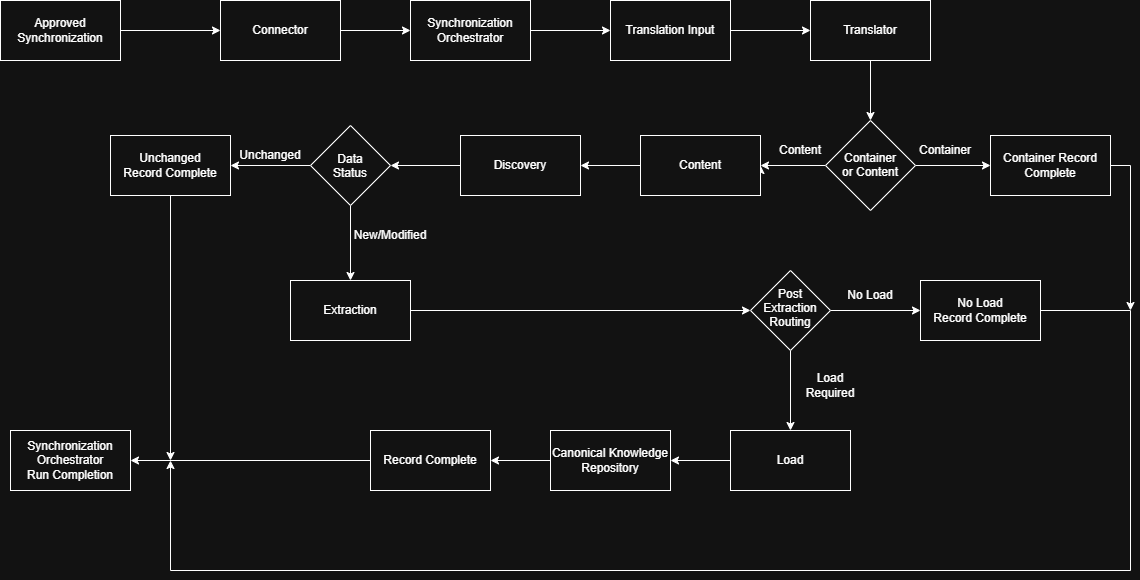

The diagram above was exported from draw.io. Its source (the exported page's mxGraphModel, read from the mxfile embedded in the PNG):
<mxGraphModel dx="1414" dy="841" grid="1" gridSize="10" guides="1" tooltips="1" connect="1" arrows="1" fold="1" page="1" pageScale="1" pageWidth="850" pageHeight="1100" math="0" shadow="0">
  <root>
    <mxCell id="0" />
    <mxCell id="1" parent="0" />
    <mxCell id="W_2ohWaPeVLCzBUEDo2g-57" edge="1" parent="1" source="W_2ohWaPeVLCzBUEDo2g-1" style="edgeStyle=orthogonalEdgeStyle;rounded=0;orthogonalLoop=1;jettySize=auto;html=1;entryX=0;entryY=0.5;entryDx=0;entryDy=0;" target="W_2ohWaPeVLCzBUEDo2g-13">
      <mxGeometry relative="1" as="geometry" />
    </mxCell>
    <mxCell id="W_2ohWaPeVLCzBUEDo2g-1" parent="1" style="rounded=0;whiteSpace=wrap;html=1;" value="Approved Synchronization" vertex="1">
      <mxGeometry height="60" width="120" x="20" y="50" as="geometry" />
    </mxCell>
    <mxCell id="W_2ohWaPeVLCzBUEDo2g-38" edge="1" parent="1" source="W_2ohWaPeVLCzBUEDo2g-11" style="edgeStyle=orthogonalEdgeStyle;rounded=0;orthogonalLoop=1;jettySize=auto;html=1;entryX=1;entryY=0.5;entryDx=0;entryDy=0;" target="W_2ohWaPeVLCzBUEDo2g-20">
      <mxGeometry relative="1" as="geometry">
        <mxPoint x="270" y="215" as="targetPoint" />
      </mxGeometry>
    </mxCell>
    <mxCell id="W_2ohWaPeVLCzBUEDo2g-39" edge="1" parent="1" source="W_2ohWaPeVLCzBUEDo2g-11" style="edgeStyle=orthogonalEdgeStyle;rounded=0;orthogonalLoop=1;jettySize=auto;html=1;entryX=0.5;entryY=0;entryDx=0;entryDy=0;" target="W_2ohWaPeVLCzBUEDo2g-21">
      <mxGeometry relative="1" as="geometry" />
    </mxCell>
    <mxCell id="W_2ohWaPeVLCzBUEDo2g-11" parent="1" style="rhombus;whiteSpace=wrap;html=1;shapeInside=1;" value="Data Status" vertex="1">
      <mxGeometry height="80" width="80" x="330" y="175" as="geometry" />
    </mxCell>
    <mxCell id="W_2ohWaPeVLCzBUEDo2g-59" edge="1" parent="1" source="W_2ohWaPeVLCzBUEDo2g-12" style="edgeStyle=orthogonalEdgeStyle;rounded=0;orthogonalLoop=1;jettySize=auto;html=1;entryX=0;entryY=0.5;entryDx=0;entryDy=0;" target="W_2ohWaPeVLCzBUEDo2g-14">
      <mxGeometry relative="1" as="geometry" />
    </mxCell>
    <mxCell id="W_2ohWaPeVLCzBUEDo2g-12" parent="1" style="rounded=0;whiteSpace=wrap;html=1;" value="Synchronization Orchestrator" vertex="1">
      <mxGeometry height="60" width="120" x="430" y="50" as="geometry" />
    </mxCell>
    <mxCell id="W_2ohWaPeVLCzBUEDo2g-58" edge="1" parent="1" source="W_2ohWaPeVLCzBUEDo2g-13" style="edgeStyle=orthogonalEdgeStyle;rounded=0;orthogonalLoop=1;jettySize=auto;html=1;entryX=0;entryY=0.5;entryDx=0;entryDy=0;" target="W_2ohWaPeVLCzBUEDo2g-12">
      <mxGeometry relative="1" as="geometry" />
    </mxCell>
    <mxCell id="W_2ohWaPeVLCzBUEDo2g-13" parent="1" style="rounded=0;whiteSpace=wrap;html=1;" value="Connector" vertex="1">
      <mxGeometry height="60" width="120" x="240" y="50" as="geometry" />
    </mxCell>
    <mxCell id="W_2ohWaPeVLCzBUEDo2g-32" edge="1" parent="1" source="W_2ohWaPeVLCzBUEDo2g-14" style="edgeStyle=orthogonalEdgeStyle;rounded=0;orthogonalLoop=1;jettySize=auto;html=1;exitX=1;exitY=0.5;exitDx=0;exitDy=0;entryX=0;entryY=0.5;entryDx=0;entryDy=0;" target="W_2ohWaPeVLCzBUEDo2g-15">
      <mxGeometry relative="1" as="geometry" />
    </mxCell>
    <mxCell id="W_2ohWaPeVLCzBUEDo2g-14" parent="1" style="rounded=0;whiteSpace=wrap;html=1;" value="Translation Input" vertex="1">
      <mxGeometry height="60" width="120" x="630" y="50" as="geometry" />
    </mxCell>
    <mxCell id="W_2ohWaPeVLCzBUEDo2g-33" edge="1" parent="1" source="W_2ohWaPeVLCzBUEDo2g-15" style="edgeStyle=orthogonalEdgeStyle;rounded=0;orthogonalLoop=1;jettySize=auto;html=1;exitX=0.5;exitY=1;exitDx=0;exitDy=0;entryX=0.5;entryY=0;entryDx=0;entryDy=0;" target="W_2ohWaPeVLCzBUEDo2g-16">
      <mxGeometry relative="1" as="geometry" />
    </mxCell>
    <mxCell id="W_2ohWaPeVLCzBUEDo2g-15" parent="1" style="rounded=0;whiteSpace=wrap;html=1;" value="Translator" vertex="1">
      <mxGeometry height="60" width="120" x="830" y="50" as="geometry" />
    </mxCell>
    <mxCell id="W_2ohWaPeVLCzBUEDo2g-34" edge="1" parent="1" source="W_2ohWaPeVLCzBUEDo2g-16" style="edgeStyle=orthogonalEdgeStyle;rounded=0;orthogonalLoop=1;jettySize=auto;html=1;exitX=1;exitY=0.5;exitDx=0;exitDy=0;entryX=0;entryY=0.5;entryDx=0;entryDy=0;" target="W_2ohWaPeVLCzBUEDo2g-17">
      <mxGeometry relative="1" as="geometry" />
    </mxCell>
    <mxCell id="W_2ohWaPeVLCzBUEDo2g-35" edge="1" parent="1" style="edgeStyle=orthogonalEdgeStyle;rounded=0;orthogonalLoop=1;jettySize=auto;html=1;exitX=0;exitY=0.5;exitDx=0;exitDy=0;entryX=1;entryY=0.5;entryDx=0;entryDy=0;" target="W_2ohWaPeVLCzBUEDo2g-18">
      <mxGeometry relative="1" as="geometry">
        <mxPoint x="750" y="220" as="sourcePoint" />
      </mxGeometry>
    </mxCell>
    <mxCell id="W_2ohWaPeVLCzBUEDo2g-74" edge="1" parent="1" source="W_2ohWaPeVLCzBUEDo2g-16" style="edgeStyle=orthogonalEdgeStyle;rounded=0;orthogonalLoop=1;jettySize=auto;html=1;entryX=1;entryY=0.5;entryDx=0;entryDy=0;" target="W_2ohWaPeVLCzBUEDo2g-18">
      <mxGeometry relative="1" as="geometry" />
    </mxCell>
    <mxCell id="W_2ohWaPeVLCzBUEDo2g-16" parent="1" style="rhombus;whiteSpace=wrap;html=1;shapeInside=1;" value="Container or Content" vertex="1">
      <mxGeometry height="90" width="90" x="845" y="170" as="geometry" />
    </mxCell>
    <mxCell id="W_2ohWaPeVLCzBUEDo2g-72" edge="1" parent="1" source="W_2ohWaPeVLCzBUEDo2g-17" style="edgeStyle=orthogonalEdgeStyle;rounded=0;orthogonalLoop=1;jettySize=auto;html=1;">
      <mxGeometry relative="1" as="geometry">
        <mxPoint x="1150" y="360" as="targetPoint" />
      </mxGeometry>
    </mxCell>
    <mxCell id="W_2ohWaPeVLCzBUEDo2g-17" parent="1" style="rounded=0;whiteSpace=wrap;html=1;" value="Container Record Complete" vertex="1">
      <mxGeometry height="60" width="120" x="1010" y="185" as="geometry" />
    </mxCell>
    <mxCell id="W_2ohWaPeVLCzBUEDo2g-36" edge="1" parent="1" source="W_2ohWaPeVLCzBUEDo2g-18" style="edgeStyle=orthogonalEdgeStyle;rounded=0;orthogonalLoop=1;jettySize=auto;html=1;exitX=0;exitY=0.5;exitDx=0;exitDy=0;entryX=1;entryY=0.5;entryDx=0;entryDy=0;" target="W_2ohWaPeVLCzBUEDo2g-19">
      <mxGeometry relative="1" as="geometry" />
    </mxCell>
    <mxCell id="W_2ohWaPeVLCzBUEDo2g-18" parent="1" style="rounded=0;whiteSpace=wrap;html=1;" value="Content" vertex="1">
      <mxGeometry height="60" width="120" x="660" y="185" as="geometry" />
    </mxCell>
    <mxCell id="W_2ohWaPeVLCzBUEDo2g-37" edge="1" parent="1" source="W_2ohWaPeVLCzBUEDo2g-19" style="edgeStyle=orthogonalEdgeStyle;rounded=0;orthogonalLoop=1;jettySize=auto;html=1;exitX=0;exitY=0.5;exitDx=0;exitDy=0;entryX=1;entryY=0.5;entryDx=0;entryDy=0;" target="W_2ohWaPeVLCzBUEDo2g-11">
      <mxGeometry relative="1" as="geometry" />
    </mxCell>
    <mxCell id="W_2ohWaPeVLCzBUEDo2g-19" parent="1" style="rounded=0;whiteSpace=wrap;html=1;" value="Discovery" vertex="1">
      <mxGeometry height="60" width="120" x="480" y="185" as="geometry" />
    </mxCell>
    <mxCell id="W_2ohWaPeVLCzBUEDo2g-73" edge="1" parent="1" source="W_2ohWaPeVLCzBUEDo2g-20" style="edgeStyle=orthogonalEdgeStyle;rounded=0;orthogonalLoop=1;jettySize=auto;html=1;">
      <mxGeometry relative="1" as="geometry">
        <mxPoint x="190" y="510" as="targetPoint" />
      </mxGeometry>
    </mxCell>
    <mxCell id="W_2ohWaPeVLCzBUEDo2g-20" parent="1" style="rounded=0;whiteSpace=wrap;html=1;" value="Unchanged&lt;div&gt;Record Complete&lt;/div&gt;" vertex="1">
      <mxGeometry height="60" width="120" x="130" y="185" as="geometry" />
    </mxCell>
    <mxCell id="W_2ohWaPeVLCzBUEDo2g-40" edge="1" parent="1" source="W_2ohWaPeVLCzBUEDo2g-21" style="edgeStyle=orthogonalEdgeStyle;rounded=0;orthogonalLoop=1;jettySize=auto;html=1;exitX=1;exitY=0.5;exitDx=0;exitDy=0;entryX=0;entryY=0.5;entryDx=0;entryDy=0;" target="W_2ohWaPeVLCzBUEDo2g-24">
      <mxGeometry relative="1" as="geometry">
        <mxPoint x="640" y="360" as="targetPoint" />
      </mxGeometry>
    </mxCell>
    <mxCell id="W_2ohWaPeVLCzBUEDo2g-21" parent="1" style="rounded=0;whiteSpace=wrap;html=1;" value="Extraction" vertex="1">
      <mxGeometry height="60" width="120" x="310" y="330" as="geometry" />
    </mxCell>
    <mxCell id="W_2ohWaPeVLCzBUEDo2g-43" edge="1" parent="1" source="W_2ohWaPeVLCzBUEDo2g-24" style="edgeStyle=orthogonalEdgeStyle;rounded=0;orthogonalLoop=1;jettySize=auto;html=1;exitX=1;exitY=0.5;exitDx=0;exitDy=0;entryX=0;entryY=0.5;entryDx=0;entryDy=0;" target="W_2ohWaPeVLCzBUEDo2g-25">
      <mxGeometry relative="1" as="geometry" />
    </mxCell>
    <mxCell id="W_2ohWaPeVLCzBUEDo2g-44" edge="1" parent="1" source="W_2ohWaPeVLCzBUEDo2g-24" style="edgeStyle=orthogonalEdgeStyle;rounded=0;orthogonalLoop=1;jettySize=auto;html=1;exitX=0.5;exitY=1;exitDx=0;exitDy=0;entryX=0.5;entryY=0;entryDx=0;entryDy=0;">
      <mxGeometry relative="1" as="geometry">
        <mxPoint x="810" y="480" as="targetPoint" />
      </mxGeometry>
    </mxCell>
    <mxCell id="W_2ohWaPeVLCzBUEDo2g-24" parent="1" style="rhombus;whiteSpace=wrap;html=1;shapeInside=1;" value="Post Extraction Routing" vertex="1">
      <mxGeometry height="80" width="80" x="770" y="320" as="geometry" />
    </mxCell>
    <mxCell id="W_2ohWaPeVLCzBUEDo2g-71" edge="1" parent="1" source="W_2ohWaPeVLCzBUEDo2g-25" style="edgeStyle=orthogonalEdgeStyle;rounded=0;orthogonalLoop=1;jettySize=auto;html=1;exitX=1;exitY=0.5;exitDx=0;exitDy=0;">
      <mxGeometry relative="1" as="geometry">
        <Array as="points">
          <mxPoint x="1150" y="360" />
          <mxPoint x="1150" y="620" />
          <mxPoint x="190" y="620" />
        </Array>
        <mxPoint x="190" y="510" as="targetPoint" />
      </mxGeometry>
    </mxCell>
    <mxCell id="W_2ohWaPeVLCzBUEDo2g-25" parent="1" style="rounded=0;whiteSpace=wrap;html=1;" value="No Load&lt;div&gt;Record Complete&lt;/div&gt;" vertex="1">
      <mxGeometry height="60" width="120" x="940" y="330" as="geometry" />
    </mxCell>
    <mxCell id="W_2ohWaPeVLCzBUEDo2g-46" edge="1" parent="1" source="W_2ohWaPeVLCzBUEDo2g-27" style="edgeStyle=orthogonalEdgeStyle;rounded=0;orthogonalLoop=1;jettySize=auto;html=1;exitX=0;exitY=0.5;exitDx=0;exitDy=0;entryX=1;entryY=0.5;entryDx=0;entryDy=0;" target="W_2ohWaPeVLCzBUEDo2g-28">
      <mxGeometry relative="1" as="geometry" />
    </mxCell>
    <mxCell id="W_2ohWaPeVLCzBUEDo2g-27" parent="1" style="rounded=0;whiteSpace=wrap;html=1;" value="Load" vertex="1">
      <mxGeometry height="60" width="120" x="750" y="480" as="geometry" />
    </mxCell>
    <mxCell id="W_2ohWaPeVLCzBUEDo2g-56" edge="1" parent="1" source="W_2ohWaPeVLCzBUEDo2g-28" style="edgeStyle=orthogonalEdgeStyle;rounded=0;orthogonalLoop=1;jettySize=auto;html=1;entryX=1;entryY=0.5;entryDx=0;entryDy=0;">
      <mxGeometry relative="1" as="geometry">
        <mxPoint x="510" y="510" as="targetPoint" />
      </mxGeometry>
    </mxCell>
    <mxCell id="W_2ohWaPeVLCzBUEDo2g-28" parent="1" style="rounded=0;whiteSpace=wrap;html=1;" value="Canonical Knowledge Repository" vertex="1">
      <mxGeometry height="60" width="120" x="570" y="480" as="geometry" />
    </mxCell>
    <mxCell id="W_2ohWaPeVLCzBUEDo2g-67" edge="1" parent="1" source="W_2ohWaPeVLCzBUEDo2g-55" style="edgeStyle=orthogonalEdgeStyle;rounded=0;orthogonalLoop=1;jettySize=auto;html=1;exitX=0;exitY=0.5;exitDx=0;exitDy=0;entryX=1;entryY=0.5;entryDx=0;entryDy=0;" target="W_2ohWaPeVLCzBUEDo2g-65">
      <mxGeometry relative="1" as="geometry" />
    </mxCell>
    <mxCell id="W_2ohWaPeVLCzBUEDo2g-55" parent="1" style="rounded=0;whiteSpace=wrap;html=1;" value="Record Complete" vertex="1">
      <mxGeometry height="60" width="120" x="390" y="480" as="geometry" />
    </mxCell>
    <mxCell id="W_2ohWaPeVLCzBUEDo2g-65" parent="1" style="rounded=0;whiteSpace=wrap;html=1;" value="Synchronization Orchestrator&lt;div&gt;Run Completion&lt;/div&gt;" vertex="1">
      <mxGeometry height="60" width="120" x="30" y="480" as="geometry" />
    </mxCell>
    <mxCell id="W_2ohWaPeVLCzBUEDo2g-75" parent="1" style="text;html=1;whiteSpace=wrap;strokeColor=none;fillColor=none;align=center;verticalAlign=middle;rounded=0;" value="Container" vertex="1">
      <mxGeometry height="30" width="60" x="935" y="185" as="geometry" />
    </mxCell>
    <mxCell id="W_2ohWaPeVLCzBUEDo2g-77" parent="1" style="text;html=1;whiteSpace=wrap;strokeColor=none;fillColor=none;align=center;verticalAlign=middle;rounded=0;" value="Unchanged" vertex="1">
      <mxGeometry height="30" width="60" x="260" y="190" as="geometry" />
    </mxCell>
    <mxCell id="W_2ohWaPeVLCzBUEDo2g-78" parent="1" style="text;html=1;whiteSpace=wrap;strokeColor=none;fillColor=none;align=center;verticalAlign=middle;rounded=0;" value="Content" vertex="1">
      <mxGeometry height="30" width="60" x="790" y="185" as="geometry" />
    </mxCell>
    <mxCell id="W_2ohWaPeVLCzBUEDo2g-79" parent="1" style="text;html=1;whiteSpace=wrap;strokeColor=none;fillColor=none;align=center;verticalAlign=middle;rounded=0;" value="New/Modified" vertex="1">
      <mxGeometry height="30" width="60" x="380" y="270" as="geometry" />
    </mxCell>
    <mxCell id="W_2ohWaPeVLCzBUEDo2g-80" parent="1" style="text;html=1;whiteSpace=wrap;strokeColor=none;fillColor=none;align=center;verticalAlign=middle;rounded=0;" value="Load Required" vertex="1">
      <mxGeometry height="30" width="60" x="820" y="420" as="geometry" />
    </mxCell>
    <mxCell id="W_2ohWaPeVLCzBUEDo2g-81" parent="1" style="text;html=1;whiteSpace=wrap;strokeColor=none;fillColor=none;align=center;verticalAlign=middle;rounded=0;" value="No Load" vertex="1">
      <mxGeometry height="30" width="60" x="860" y="330" as="geometry" />
    </mxCell>
  </root>
</mxGraphModel>